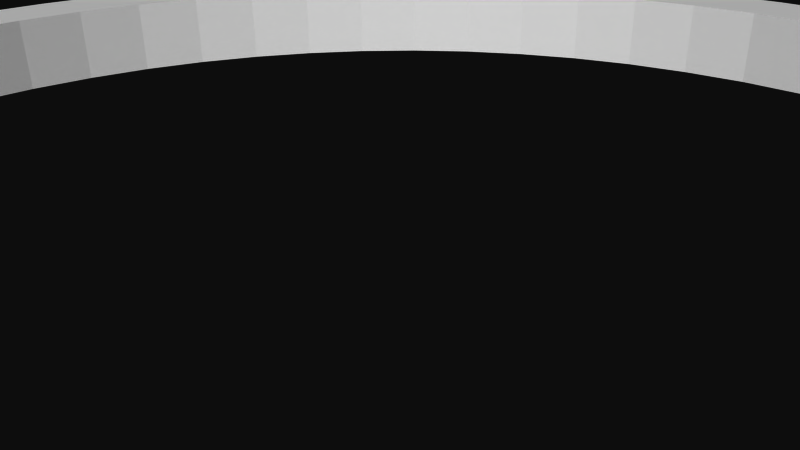 # Source: 12193.blend  (saved by Blender 2.72.0; exported with 4.5.12 LTS)
import bpy
from mathutils import Matrix  # noqa: F401  (used for matrix-valued properties, if any)

bpy.ops.wm.read_factory_settings(use_empty=True)
scene = bpy.context.scene
scene.name = 'Scene'

# ---- collections
col_collection_1 = bpy.data.collections.new('Collection 1'); scene.collection.children.link(col_collection_1)

# ---- materials (node trees are filled in below, after node groups)
mat_material = bpy.data.materials.new('Material')
mat_material.alpha_threshold = 0.0
mat_material.use_transparent_shadow = False
mat_material.diffuse_color = (1.0, 1.0, 1.0, 1.0)
mat_material.specular_color = (0.902, 0.902, 0.902)
mat_material.roughness = 0.5

# ---- material node trees

# ---- world
world_world = bpy.data.worlds.new('World'); scene.world = world_world
world_world.color = (0.05088, 0.05088, 0.05088)
world_world.use_sun_shadow = False
world_world.sun_shadow_jitter_overblur = 0.0
world_world.cycles.sampling_method = 'MANUAL'
world_world.cycles.sample_map_resolution = 256

# ---- cameras
cam_camera = bpy.data.cameras.new('Camera')
cam_camera.clip_end = 100.0
cam_camera.lens = 35.0
cam_camera.sensor_width = 32.0
cam_camera.sensor_height = 18.0
cam_camera.ortho_scale = 7.314
cam_camera.dof.focus_distance = 0.0
cam_camera.dof.aperture_fstop = 128.0

# ---- meshes
me_rob_12193 = bpy.data.meshes.new('ROB-12193')
me_rob_12193.from_pydata([(-0.729, 0.7937, 14.14), (9.537e-07, 0.7937, 12.7), (-1.373, 0.7937, 12.63), (-10.51, 0.7937, -7.127), (-12.14, 0.7937, -7.29), (-11.22, 0.7937, -5.949), (-12.83, 0.7937, -6.003), (-11.8, 0.7937, -4.701), (-13.37, 0.7937, -4.652), (-12.24, 0.7937, -3.398), (-13.78, 0.7937, -3.252), (-12.53, 0.7937, -2.055), (-14.04, 0.7937, -1.818), (-12.68, 0.7937, -0.6876), (-14.16, 0.7937, -0.3646), (-12.68, 0.7937, 0.6876), (-14.12, 0.7937, 1.093), (-12.53, 0.7937, 2.055), (-13.93, 0.7937, 2.539), (-12.24, 0.7937, 3.398), (-13.6, 0.7937, 3.958), (-11.8, 0.7937, 4.701), (-13.12, 0.7937, 5.335), (-11.22, 0.7937, 5.949), (-12.5, 0.7937, 6.655), (-10.51, 0.7937, 7.127), (-11.75, 0.7937, 7.905), (-9.679, 0.7937, 8.222), (-10.87, 0.7937, 9.071), (-8.734, 0.7937, 9.22), (-9.883, 0.7937, 10.14), (-7.686, 0.7937, 10.11), (-8.788, 0.7937, 11.1), (-6.548, 0.7937, 10.88), (-7.6, 0.7937, 11.95), (-5.333, 0.7937, 11.53), (-6.331, 0.7937, 12.67), (-4.055, 0.7937, 12.04), (-4.995, 0.7937, 13.25), (-2.73, 0.7937, 12.4), (-3.606, 0.7937, 13.69), (-2.179, 0.7937, 13.99), (0.729, 0.7937, 14.14), (1.373, 0.7937, 12.63), (2.179, 0.7937, 13.99), (2.73, 0.7937, 12.4), (3.606, 0.7937, 13.69), (4.055, 0.7937, 12.04), (4.995, 0.7937, 13.25), (5.333, 0.7937, 11.53), (6.331, 0.7937, 12.67), (6.548, 0.7937, 10.88), (7.6, 0.7937, 11.95), (7.686, 0.7937, 10.11), (8.788, 0.7937, 11.1), (8.734, 0.7937, 9.22), (9.883, 0.7937, 10.14), (9.679, 0.7937, 8.222), (10.87, 0.7937, 9.071), (10.51, 0.7937, 7.127), (11.75, 0.7937, 7.905), (11.22, 0.7937, 5.949), (12.5, 0.7937, 6.655), (11.8, 0.7937, 4.701), (13.12, 0.7937, 5.335), (12.24, 0.7937, 3.398), (13.6, 0.7937, 3.958), (12.53, 0.7937, 2.055), (13.93, 0.7937, 2.539), (12.68, 0.7937, 0.6876), (14.12, 0.7937, 1.093), (12.68, 0.7937, -0.6876), (14.16, 0.7937, -0.3646), (12.53, 0.7937, -2.055), (14.04, 0.7937, -1.818), (12.24, 0.7937, -3.398), (13.78, 0.7937, -3.252), (11.8, 0.7937, -4.701), (13.37, 0.7937, -4.652), (11.22, 0.7937, -5.949), (12.83, 0.7937, -6.003), (12.14, 0.7937, -7.29), (10.51, 0.7937, -7.127), (11.33, 0.7937, -8.499), (9.679, 0.7937, -8.222), (10.39, 0.7937, -9.619), (8.734, 0.7937, -9.22), (9.348, 0.7937, -10.64), (7.686, 0.7937, -10.11), (8.205, 0.7937, -11.54), (6.548, 0.7937, -10.88), (6.975, 0.7937, -12.32), (5.333, 0.7937, -11.53), (5.671, 0.7937, -12.98), (4.055, 0.7937, -12.04), (4.306, 0.7937, -13.49), (2.73, 0.7937, -12.4), (2.897, 0.7937, -13.86), (1.373, 0.7937, -12.63), (1.456, 0.7937, -14.09), (9.537e-07, 0.7937, -12.7), (9.537e-07, 0.7937, -14.16), (-1.373, 0.7937, -12.63), (-1.456, 0.7937, -14.09), (-2.73, 0.7937, -12.4), (-2.897, 0.7937, -13.86), (-4.055, 0.7937, -12.04), (-4.306, 0.7937, -13.49), (-5.333, 0.7937, -11.53), (-5.671, 0.7937, -12.98), (-6.548, 0.7937, -10.88), (-6.975, 0.7937, -12.32), (-7.686, 0.7937, -10.11), (-8.205, 0.7937, -11.54), (-8.734, 0.7937, -9.22), (-9.348, 0.7937, -10.64), (-9.679, 0.7937, -8.222), (-10.39, 0.7937, -9.619), (-11.33, 0.7937, -8.499), (9.537e-07, -0.7937, 12.7), (-0.729, -0.7937, 14.14), (-1.373, -0.7937, 12.63), (-2.179, -0.7937, 13.99), (-2.73, -0.7937, 12.4), (-3.606, -0.7937, 13.69), (-4.055, -0.7937, 12.04), (-4.995, -0.7937, 13.25), (-5.333, -0.7937, 11.53), (-6.331, -0.7937, 12.67), (-6.548, -0.7937, 10.88), (-7.6, -0.7937, 11.95), (-7.686, -0.7937, 10.11), (-8.788, -0.7937, 11.1), (-8.734, -0.7937, 9.22), (-9.883, -0.7937, 10.14), (-9.679, -0.7937, 8.222), (-10.87, -0.7937, 9.071), (-10.51, -0.7937, 7.127), (-11.75, -0.7937, 7.905), (-11.22, -0.7937, 5.949), (-12.5, -0.7937, 6.655), (-11.8, -0.7937, 4.701), (-13.12, -0.7937, 5.335), (-12.24, -0.7937, 3.398), (-13.6, -0.7937, 3.958), (-12.53, -0.7937, 2.055), (-13.93, -0.7937, 2.539), (-12.68, -0.7937, 0.6876), (-14.12, -0.7937, 1.093), (-12.68, -0.7937, -0.6876), (-14.16, -0.7937, -0.3646), (-12.53, -0.7937, -2.055), (-14.04, -0.7937, -1.818), (-12.24, -0.7937, -3.398), (-13.78, -0.7937, -3.252), (-11.8, -0.7937, -4.701), (-13.37, -0.7937, -4.652), (-11.22, -0.7937, -5.949), (1.373, -0.7937, 12.63), (0.729, -0.7937, 14.14), (10.51, -0.7937, -7.127), (12.14, -0.7937, -7.29), (11.22, -0.7937, -5.949), (12.83, -0.7937, -6.003), (11.8, -0.7937, -4.701), (13.37, -0.7937, -4.652), (12.24, -0.7937, -3.398), (13.78, -0.7937, -3.252), (12.53, -0.7937, -2.055), (14.04, -0.7937, -1.818), (12.68, -0.7937, -0.6876), (14.16, -0.7937, -0.3646), (12.68, -0.7937, 0.6876), (14.12, -0.7937, 1.093), (12.53, -0.7937, 2.055), (13.93, -0.7937, 2.539), (12.24, -0.7937, 3.398), (13.6, -0.7937, 3.958), (11.8, -0.7937, 4.701), (13.12, -0.7937, 5.335), (11.22, -0.7937, 5.949), (12.5, -0.7937, 6.655), (10.51, -0.7937, 7.127), (11.75, -0.7937, 7.905), (9.679, -0.7937, 8.222), (10.87, -0.7937, 9.071), (8.734, -0.7937, 9.22), (9.883, -0.7937, 10.14), (7.686, -0.7937, 10.11), (8.788, -0.7937, 11.1), (6.548, -0.7937, 10.88), (7.6, -0.7937, 11.95), (5.333, -0.7937, 11.53), (6.331, -0.7937, 12.67), (4.055, -0.7937, 12.04), (4.995, -0.7937, 13.25), (2.73, -0.7937, 12.4), (3.606, -0.7937, 13.69), (2.179, -0.7937, 13.99), (-12.83, -0.7937, -6.003), (-12.14, -0.7937, -7.29), (-10.51, -0.7937, -7.127), (-11.33, -0.7937, -8.499), (-9.679, -0.7937, -8.222), (-10.39, -0.7937, -9.619), (-8.734, -0.7937, -9.22), (-9.348, -0.7937, -10.64), (-7.686, -0.7937, -10.11), (-8.205, -0.7937, -11.54), (-6.548, -0.7937, -10.88), (-6.975, -0.7937, -12.32), (-5.333, -0.7937, -11.53), (-5.671, -0.7937, -12.98), (-4.055, -0.7937, -12.04), (-4.306, -0.7937, -13.49), (-2.73, -0.7937, -12.4), (-2.897, -0.7937, -13.86), (-1.373, -0.7937, -12.63), (-1.456, -0.7937, -14.09), (9.537e-07, -0.7937, -12.7), (9.537e-07, -0.7937, -14.16), (1.373, -0.7937, -12.63), (1.456, -0.7937, -14.09), (2.73, -0.7937, -12.4), (2.897, -0.7937, -13.86), (4.055, -0.7937, -12.04), (4.306, -0.7937, -13.49), (5.333, -0.7937, -11.53), (5.671, -0.7937, -12.98), (6.548, -0.7937, -10.88), (6.975, -0.7937, -12.32), (7.686, -0.7937, -10.11), (8.205, -0.7937, -11.54), (8.734, -0.7937, -9.22), (9.348, -0.7937, -10.64), (9.679, -0.7937, -8.222), (10.39, -0.7937, -9.619), (11.33, -0.7937, -8.499)], [], [(221, 98, 100, 219), (134, 30, 28, 136), (124, 126, 125, 123, 121, 119, 120, 122), (156, 8, 6, 199), (148, 16, 14, 150), (163, 80, 78, 165), (182, 59, 61, 180), (28, 30, 32, 34, 36, 38, 40, 41, 0, 42, 44, 46, 48, 50, 52, 54, 56, 58, 60, 62, 64, 66, 68, 70, 72, 74, 76, 78, 80, 81, 83, 85, 87, 89, 91, 93, 95, 97, 99, 101, 103, 105, 107, 109, 111, 112, 110, 108, 106, 104, 102, 100, 98, 96, 94, 92, 90, 88, 86, 84, 82, 79, 77, 75, 73, 71, 69, 67, 65, 63, 61, 59, 57, 55, 53, 51, 49, 47, 45, 43, 1, 2, 39, 37, 35, 33, 31, 29, 27, 25, 23, 21, 19, 17, 15, 13, 11, 9, 7, 5, 3, 116, 114, 115, 117, 118, 4, 6, 8, 10, 12, 14, 16, 18, 20, 22, 24, 26), (206, 115, 113, 208), (175, 68, 66, 177), (233, 86, 88, 231), (122, 41, 40, 124), (168, 73, 75, 166), (227, 92, 94, 225), (228, 93, 91, 230), (211, 108, 110, 209), (192, 49, 51, 190), (153, 9, 11, 151), (152, 12, 10, 154), (139, 23, 25, 137), (191, 52, 50, 193), (188, 53, 55, 186), (113, 115, 114, 112, 111), (198, 44, 42, 159), (132, 32, 30, 134), (130, 34, 32, 132), (199, 6, 4, 200), (195, 48, 46, 197), (222, 99, 97, 224), (178, 63, 65, 176), (174, 67, 69, 172), (226, 95, 93, 228), (213, 106, 108, 211), (154, 10, 8, 156), (225, 94, 96, 223), (159, 42, 0, 120), (193, 50, 48, 195), (192, 190, 188, 186, 184, 182, 180, 178, 176, 174, 172, 170, 168, 166, 164, 162, 160, 235, 233, 231, 229, 227, 225, 223, 221, 219, 217, 215, 213, 211, 209, 207, 205, 203, 201, 157, 155, 153, 151, 149, 147, 145, 143, 141, 139, 137, 135, 133, 131, 129, 127, 125, 126, 128, 130, 132, 134, 136, 138, 140, 142, 144, 146, 148, 150, 152, 154, 156, 199, 200, 202, 204, 206, 208, 210, 212, 214, 216, 218, 220, 222, 224, 226, 228, 230, 232, 234, 236, 237, 161, 163, 165, 167, 169, 171, 173, 175, 177, 179, 181, 183, 185, 187, 189, 191, 193, 195, 197, 198, 159, 120, 119, 158, 196, 194), (160, 82, 84, 235), (220, 101, 99, 222), (125, 37, 39, 123), (151, 11, 13, 149), (187, 56, 54, 189), (204, 117, 115, 206), (170, 71, 73, 168), (189, 54, 52, 191), (144, 20, 18, 146), (145, 17, 19, 143), (202, 118, 117, 204), (214, 107, 105, 216), (235, 84, 86, 233), (171, 72, 70, 173), (224, 97, 95, 226), (135, 27, 29, 133), (146, 18, 16, 148), (147, 15, 17, 145), (223, 96, 98, 221), (203, 116, 3, 201), (162, 79, 82, 160), (150, 14, 12, 152), (218, 103, 101, 220), (166, 75, 77, 164), (149, 13, 15, 147), (137, 25, 27, 135), (127, 35, 37, 125), (164, 77, 79, 162), (207, 112, 114, 205), (232, 89, 87, 234), (126, 38, 36, 128), (180, 61, 63, 178), (234, 87, 85, 236), (121, 2, 1, 119), (119, 1, 43, 158), (143, 19, 21, 141), (185, 58, 56, 187), (124, 40, 38, 126), (169, 74, 72, 171), (212, 109, 107, 214), (183, 60, 58, 185), (173, 70, 68, 175), (133, 29, 31, 131), (176, 65, 67, 174), (165, 78, 76, 167), (197, 46, 44, 198), (186, 55, 57, 184), (190, 51, 53, 188), (161, 81, 80, 163), (181, 62, 60, 183), (196, 45, 47, 194), (123, 39, 2, 121), (131, 31, 33, 129), (142, 22, 20, 144), (158, 43, 45, 196), (128, 36, 34, 130), (167, 76, 74, 169), (102, 217, 219, 100), (217, 102, 104, 215), (129, 33, 35, 127), (140, 24, 22, 142), (208, 113, 111, 210), (177, 66, 64, 179), (229, 90, 92, 227), (201, 3, 5, 157), (120, 0, 41, 122), (231, 88, 90, 229), (216, 105, 103, 218), (210, 111, 109, 212), (200, 4, 118, 202), (179, 64, 62, 181), (184, 57, 59, 182), (205, 114, 116, 203), (136, 28, 26, 138), (172, 69, 71, 170), (209, 110, 112, 207), (138, 26, 24, 140), (141, 21, 23, 139), (194, 47, 49, 192), (157, 5, 7, 155), (236, 85, 83, 237), (230, 91, 89, 232), (215, 104, 106, 213), (155, 7, 9, 153), (237, 83, 81, 161)])
me_rob_12193.materials.append(mat_material)
me_rob_12193.use_remesh_preserve_volume = False
me_rob_12193.use_remesh_preserve_attributes = False
me_rob_12193.use_mirror_vertex_groups = False
me_rob_12193.update()

# ---- objects
ob_rob_12193 = bpy.data.objects.new('ROB-12193', me_rob_12193)
ob_camera = bpy.data.objects.new('Camera', cam_camera)

# ---- transforms, parenting, visibility, modifiers, constraints
ob_rob_12193.location = (0.0, 0.0, 0.0)
ob_rob_12193.rotation_euler = (1.571, -0.0, 0.0)
ob_rob_12193.lineart.crease_threshold = 0.0
ob_camera.location = (7.481, -6.508, 5.344)
ob_camera.rotation_euler = (1.109, 0.01082, 0.8149)
ob_camera.lock_rotations_4d = False
ob_camera.empty_display_type = 'ARROWS'
ob_camera.color = (0.0, 0.0, 0.0, 0.0)
ob_camera.display_type = 'WIRE'
ob_camera.lineart.crease_threshold = 0.0

# ---- collection membership
col_collection_1.objects.link(ob_rob_12193)
col_collection_1.objects.link(ob_camera)

# ---- scene / render settings (as saved in the file)
scene.camera = ob_camera
scene.frame_start = 1; scene.frame_end = 250; scene.frame_set(1)
scene.render.engine = 'BLENDER_EEVEE_NEXT'
scene.render.resolution_percentage = 50
scene.render.dither_intensity = 0.0
scene.cycles.use_denoising = False
scene.cycles.samples = 10
scene.cycles.sampling_pattern = 'TABULATED_SOBOL'
scene.cycles.light_sampling_threshold = 0.0
scene.cycles.use_adaptive_sampling = False
scene.cycles.use_light_tree = False
scene.cycles.blur_glossy = 0.0
scene.cycles.pixel_filter_type = 'GAUSSIAN'
scene.cycles.sample_clamp_indirect = 0.0
scene.view_settings.view_transform = 'Raw'
bpy.context.view_layer.update()

# ---- added for rendering (the .blend has no usable light): sun
light_auto_sun = bpy.data.lights.new('AutoSun', 'SUN')
light_auto_sun.energy = 3.0
light_auto_sun.angle = 0.0523599
ob_auto_sun = bpy.data.objects.new('AutoSun', light_auto_sun)
scene.collection.objects.link(ob_auto_sun)
ob_auto_sun.rotation_euler = (0.872665, 0.174533, 0.523599)
bpy.context.view_layer.update()
